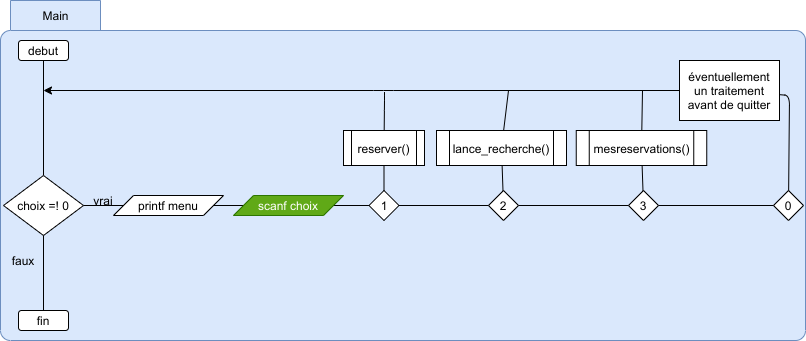

The diagram above was exported from draw.io. Its source (the exported page's mxGraphModel, read from the mxfile embedded in the PNG):
<mxGraphModel dx="1102" dy="1990" grid="1" gridSize="10" guides="1" tooltips="1" connect="1" arrows="1" fold="1" page="1" pageScale="1" pageWidth="827" pageHeight="1169" math="0" shadow="0">
  <root>
    <mxCell id="0" />
    <mxCell id="1" parent="0" />
    <mxCell id="34zKw78UTQ4fY1q6WIFn-1" value="Main" style="shape=folder;align=center;verticalAlign=middle;fontStyle=0;tabWidth=100;tabHeight=30;tabPosition=left;html=1;boundedLbl=1;labelInHeader=1;rounded=1;absoluteArcSize=1;arcSize=10;fillColor=#dae8fc;strokeColor=#6c8ebf;" vertex="1" parent="1">
      <mxGeometry x="11" y="-1140" width="805" height="340" as="geometry" />
    </mxCell>
    <mxCell id="34zKw78UTQ4fY1q6WIFn-2" value="debut" style="rounded=1;whiteSpace=wrap;html=1;" vertex="1" parent="1">
      <mxGeometry x="29" y="-1100" width="50" height="20" as="geometry" />
    </mxCell>
    <mxCell id="34zKw78UTQ4fY1q6WIFn-3" value="" style="endArrow=none;html=1;" edge="1" parent="1" source="34zKw78UTQ4fY1q6WIFn-4" target="34zKw78UTQ4fY1q6WIFn-2">
      <mxGeometry width="50" height="50" relative="1" as="geometry">
        <mxPoint x="54" y="-990" as="sourcePoint" />
        <mxPoint x="164" y="-1040" as="targetPoint" />
        <Array as="points" />
      </mxGeometry>
    </mxCell>
    <mxCell id="34zKw78UTQ4fY1q6WIFn-4" value="choix =! 0" style="rhombus;whiteSpace=wrap;html=1;" vertex="1" parent="1">
      <mxGeometry x="14" y="-965" width="80" height="60" as="geometry" />
    </mxCell>
    <mxCell id="34zKw78UTQ4fY1q6WIFn-5" value="fin" style="rounded=1;whiteSpace=wrap;html=1;" vertex="1" parent="1">
      <mxGeometry x="29" y="-830" width="50" height="20" as="geometry" />
    </mxCell>
    <mxCell id="34zKw78UTQ4fY1q6WIFn-6" value="" style="endArrow=none;html=1;" edge="1" parent="1" source="34zKw78UTQ4fY1q6WIFn-5" target="34zKw78UTQ4fY1q6WIFn-4">
      <mxGeometry width="50" height="50" relative="1" as="geometry">
        <mxPoint x="24" y="-880" as="sourcePoint" />
        <mxPoint x="74" y="-930" as="targetPoint" />
      </mxGeometry>
    </mxCell>
    <mxCell id="34zKw78UTQ4fY1q6WIFn-7" value="faux" style="text;html=1;strokeColor=none;fillColor=none;align=center;verticalAlign=middle;whiteSpace=wrap;rounded=0;" vertex="1" parent="1">
      <mxGeometry x="14" y="-890" width="40" height="20" as="geometry" />
    </mxCell>
    <mxCell id="34zKw78UTQ4fY1q6WIFn-8" value="" style="endArrow=none;html=1;" edge="1" parent="1" source="34zKw78UTQ4fY1q6WIFn-4" target="34zKw78UTQ4fY1q6WIFn-12">
      <mxGeometry width="50" height="50" relative="1" as="geometry">
        <mxPoint x="124" y="-920" as="sourcePoint" />
        <mxPoint x="189" y="-940" as="targetPoint" />
      </mxGeometry>
    </mxCell>
    <mxCell id="34zKw78UTQ4fY1q6WIFn-9" value="vrai" style="text;html=1;strokeColor=none;fillColor=none;align=center;verticalAlign=middle;whiteSpace=wrap;rounded=0;" vertex="1" parent="1">
      <mxGeometry x="94" y="-950" width="40" height="20" as="geometry" />
    </mxCell>
    <mxCell id="34zKw78UTQ4fY1q6WIFn-10" value="" style="endArrow=none;html=1;" edge="1" parent="1" source="34zKw78UTQ4fY1q6WIFn-12" target="34zKw78UTQ4fY1q6WIFn-13">
      <mxGeometry width="50" height="50" relative="1" as="geometry">
        <mxPoint x="279" y="-940" as="sourcePoint" />
        <mxPoint x="339" y="-940" as="targetPoint" />
      </mxGeometry>
    </mxCell>
    <mxCell id="34zKw78UTQ4fY1q6WIFn-11" value="" style="endArrow=none;html=1;" edge="1" parent="1" source="34zKw78UTQ4fY1q6WIFn-13" target="34zKw78UTQ4fY1q6WIFn-14">
      <mxGeometry width="50" height="50" relative="1" as="geometry">
        <mxPoint x="429" y="-940" as="sourcePoint" />
        <mxPoint x="504" y="-940" as="targetPoint" />
      </mxGeometry>
    </mxCell>
    <mxCell id="34zKw78UTQ4fY1q6WIFn-12" value="printf menu" style="shape=parallelogram;perimeter=parallelogramPerimeter;whiteSpace=wrap;html=1;fixedSize=1;" vertex="1" parent="1">
      <mxGeometry x="124" y="-945" width="110" height="20" as="geometry" />
    </mxCell>
    <mxCell id="34zKw78UTQ4fY1q6WIFn-13" value="scanf choix" style="shape=parallelogram;perimeter=parallelogramPerimeter;whiteSpace=wrap;html=1;fixedSize=1;fillColor=#60a917;strokeColor=#2D7600;fontColor=#ffffff;" vertex="1" parent="1">
      <mxGeometry x="244" y="-945" width="110" height="20" as="geometry" />
    </mxCell>
    <mxCell id="34zKw78UTQ4fY1q6WIFn-14" value="1" style="rhombus;whiteSpace=wrap;html=1;" vertex="1" parent="1">
      <mxGeometry x="379.5" y="-950" width="30" height="30" as="geometry" />
    </mxCell>
    <mxCell id="34zKw78UTQ4fY1q6WIFn-15" value="2" style="rhombus;whiteSpace=wrap;html=1;" vertex="1" parent="1">
      <mxGeometry x="499" y="-950" width="30" height="30" as="geometry" />
    </mxCell>
    <mxCell id="34zKw78UTQ4fY1q6WIFn-16" value="" style="endArrow=none;html=1;" edge="1" parent="1" source="34zKw78UTQ4fY1q6WIFn-15" target="34zKw78UTQ4fY1q6WIFn-14">
      <mxGeometry width="50" height="50" relative="1" as="geometry">
        <mxPoint x="294" y="-790" as="sourcePoint" />
        <mxPoint x="344" y="-840" as="targetPoint" />
      </mxGeometry>
    </mxCell>
    <mxCell id="34zKw78UTQ4fY1q6WIFn-17" value="reserver()" style="shape=process;whiteSpace=wrap;html=1;backgroundOutline=1;" vertex="1" parent="1">
      <mxGeometry x="354" y="-1010" width="81" height="35" as="geometry" />
    </mxCell>
    <mxCell id="34zKw78UTQ4fY1q6WIFn-18" value="" style="endArrow=none;html=1;" edge="1" parent="1" source="34zKw78UTQ4fY1q6WIFn-14" target="34zKw78UTQ4fY1q6WIFn-17">
      <mxGeometry width="50" height="50" relative="1" as="geometry">
        <mxPoint x="294" y="-790" as="sourcePoint" />
        <mxPoint x="344" y="-840" as="targetPoint" />
      </mxGeometry>
    </mxCell>
    <mxCell id="34zKw78UTQ4fY1q6WIFn-19" value="lance_recherche()" style="shape=process;whiteSpace=wrap;html=1;backgroundOutline=1;" vertex="1" parent="1">
      <mxGeometry x="447" y="-1010" width="130" height="35" as="geometry" />
    </mxCell>
    <mxCell id="34zKw78UTQ4fY1q6WIFn-20" value="" style="endArrow=none;html=1;" edge="1" parent="1" source="34zKw78UTQ4fY1q6WIFn-19" target="34zKw78UTQ4fY1q6WIFn-15">
      <mxGeometry width="50" height="50" relative="1" as="geometry">
        <mxPoint x="464" y="-790" as="sourcePoint" />
        <mxPoint x="514" y="-840" as="targetPoint" />
      </mxGeometry>
    </mxCell>
    <mxCell id="34zKw78UTQ4fY1q6WIFn-21" value="3" style="rhombus;whiteSpace=wrap;html=1;" vertex="1" parent="1">
      <mxGeometry x="639" y="-950" width="30" height="30" as="geometry" />
    </mxCell>
    <mxCell id="34zKw78UTQ4fY1q6WIFn-22" value="" style="endArrow=none;html=1;" edge="1" parent="1" source="34zKw78UTQ4fY1q6WIFn-15" target="34zKw78UTQ4fY1q6WIFn-21">
      <mxGeometry width="50" height="50" relative="1" as="geometry">
        <mxPoint x="514" y="-985" as="sourcePoint" />
        <mxPoint x="594" y="-1050" as="targetPoint" />
      </mxGeometry>
    </mxCell>
    <mxCell id="34zKw78UTQ4fY1q6WIFn-23" value="mesreservations()" style="shape=process;whiteSpace=wrap;html=1;backgroundOutline=1;" vertex="1" parent="1">
      <mxGeometry x="586.75" y="-1010" width="130.5" height="35" as="geometry" />
    </mxCell>
    <mxCell id="34zKw78UTQ4fY1q6WIFn-24" value="" style="endArrow=none;html=1;" edge="1" parent="1" source="34zKw78UTQ4fY1q6WIFn-23" target="34zKw78UTQ4fY1q6WIFn-21">
      <mxGeometry width="50" height="50" relative="1" as="geometry">
        <mxPoint x="604" y="-950" as="sourcePoint" />
        <mxPoint x="654" y="-1000" as="targetPoint" />
      </mxGeometry>
    </mxCell>
    <mxCell id="34zKw78UTQ4fY1q6WIFn-25" value="0" style="rhombus;whiteSpace=wrap;html=1;" vertex="1" parent="1">
      <mxGeometry x="784" y="-950" width="30" height="30" as="geometry" />
    </mxCell>
    <mxCell id="34zKw78UTQ4fY1q6WIFn-26" value="" style="endArrow=none;html=1;" edge="1" parent="1" source="34zKw78UTQ4fY1q6WIFn-21" target="34zKw78UTQ4fY1q6WIFn-25">
      <mxGeometry width="50" height="50" relative="1" as="geometry">
        <mxPoint x="654" y="-960" as="sourcePoint" />
        <mxPoint x="704" y="-1010" as="targetPoint" />
      </mxGeometry>
    </mxCell>
    <mxCell id="34zKw78UTQ4fY1q6WIFn-27" value="" style="endArrow=none;html=1;" edge="1" parent="1" source="34zKw78UTQ4fY1q6WIFn-28" target="34zKw78UTQ4fY1q6WIFn-25">
      <mxGeometry width="50" height="50" relative="1" as="geometry">
        <mxPoint x="54" y="-1040" as="sourcePoint" />
        <mxPoint x="734" y="-870" as="targetPoint" />
        <Array as="points">
          <mxPoint x="800" y="-1045" />
        </Array>
      </mxGeometry>
    </mxCell>
    <mxCell id="34zKw78UTQ4fY1q6WIFn-28" value="éventuellement un traitement avant de quitter" style="rounded=0;whiteSpace=wrap;html=1;" vertex="1" parent="1">
      <mxGeometry x="690" y="-1080" width="100" height="60" as="geometry" />
    </mxCell>
    <mxCell id="34zKw78UTQ4fY1q6WIFn-29" value="" style="endArrow=none;html=1;startArrow=classic;startFill=1;" edge="1" parent="1" target="34zKw78UTQ4fY1q6WIFn-28">
      <mxGeometry width="50" height="50" relative="1" as="geometry">
        <mxPoint x="54" y="-1050" as="sourcePoint" />
        <mxPoint x="729" y="-1000" as="targetPoint" />
        <Array as="points">
          <mxPoint x="394" y="-1050" />
        </Array>
      </mxGeometry>
    </mxCell>
    <mxCell id="34zKw78UTQ4fY1q6WIFn-30" value="" style="endArrow=none;html=1;" edge="1" parent="1" source="34zKw78UTQ4fY1q6WIFn-17">
      <mxGeometry width="50" height="50" relative="1" as="geometry">
        <mxPoint x="334" y="-1050" as="sourcePoint" />
        <mxPoint x="395" y="-1040" as="targetPoint" />
        <Array as="points">
          <mxPoint x="395" y="-1040" />
          <mxPoint x="395" y="-1050" />
        </Array>
      </mxGeometry>
    </mxCell>
    <mxCell id="34zKw78UTQ4fY1q6WIFn-31" value="" style="endArrow=none;html=1;" edge="1" parent="1" source="34zKw78UTQ4fY1q6WIFn-19">
      <mxGeometry width="50" height="50" relative="1" as="geometry">
        <mxPoint x="484" y="-1030" as="sourcePoint" />
        <mxPoint x="519" y="-1050" as="targetPoint" />
      </mxGeometry>
    </mxCell>
    <mxCell id="34zKw78UTQ4fY1q6WIFn-32" value="" style="endArrow=none;html=1;" edge="1" parent="1" target="34zKw78UTQ4fY1q6WIFn-23">
      <mxGeometry width="50" height="50" relative="1" as="geometry">
        <mxPoint x="653" y="-1050" as="sourcePoint" />
        <mxPoint x="584" y="-980" as="targetPoint" />
      </mxGeometry>
    </mxCell>
  </root>
</mxGraphModel>